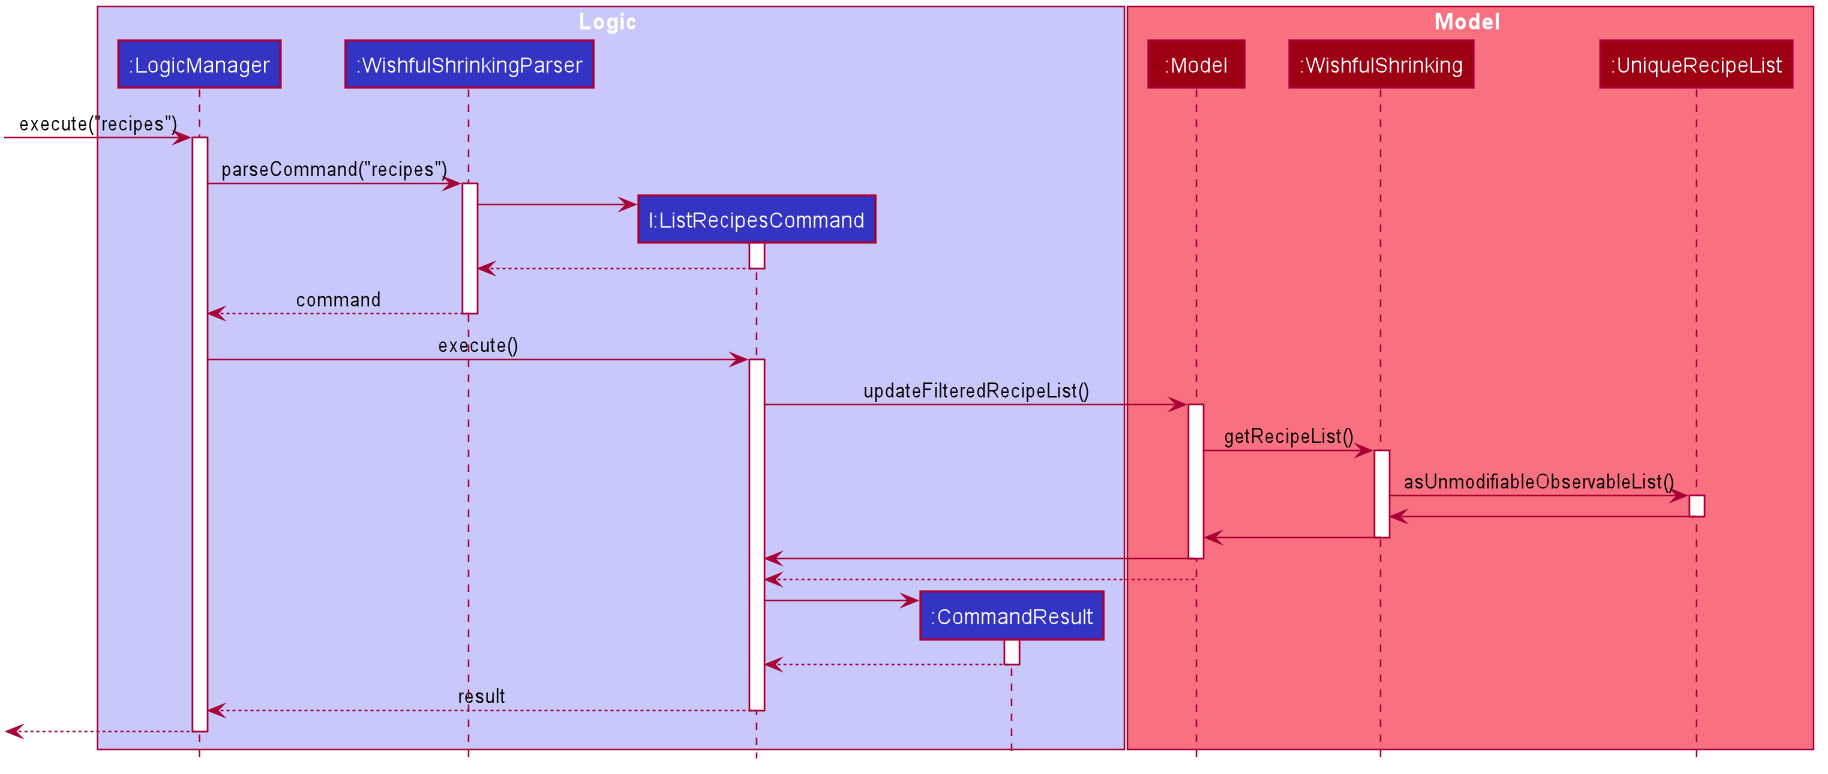

The diagram above was rendered by PlantUML. Its source (embedded in the PNG):
@startuml








skinparam BackgroundColor #FFFFFFF

skinparam Shadowing false

skinparam Class {
    FontColor #FFFFFF
    BorderThickness 1
    BorderColor #FFFFFF
    StereotypeFontColor #FFFFFF
    FontName Arial
}

skinparam Actor {
    BorderColor #000000
    Color #000000
    FontName Arial
}

skinparam Sequence {
    MessageAlign center
    BoxFontSize 15
    BoxPadding 0
    BoxFontColor #FFFFFF
    FontName Arial
}

skinparam Participant {
    FontColor #FFFFFFF
    Padding 20
}

skinparam MinClassWidth 50
skinparam ParticipantPadding 10
skinparam Shadowing false
skinparam DefaultTextAlignment center
skinparam packageStyle Rectangle

hide footbox
hide members
hide circle

box Logic #C8C8FA
participant ":LogicManager" as LogicManager #3333C4
participant ":WishfulShrinkingParser" as WishfulShrinkingParser #3333C4
participant "l:ListRecipesCommand" as ListRecipesCommand #3333C4
participant ":CommandResult" as CommandResult #3333C4
end box

box Model #F97181
participant ":Model" as Model #9D0012
participant ":WishfulShrinking" as WishfulShrinking #9D0012
participant ":UniqueRecipeList" as UniqueRecipeList #9D0012
end box

[-> LogicManager : execute("recipes")
activate LogicManager

LogicManager -> WishfulShrinkingParser : parseCommand("recipes")
activate WishfulShrinkingParser

create ListRecipesCommand
WishfulShrinkingParser -> ListRecipesCommand
activate ListRecipesCommand

ListRecipesCommand --> WishfulShrinkingParser
deactivate ListRecipesCommand

WishfulShrinkingParser --> LogicManager : command
deactivate WishfulShrinkingParser

LogicManager -> ListRecipesCommand : execute()
activate ListRecipesCommand

ListRecipesCommand -> Model : updateFilteredRecipeList()
activate Model

Model -> WishfulShrinking : getRecipeList()
activate WishfulShrinking

WishfulShrinking -> UniqueRecipeList : asUnmodifiableObservableList()
activate UniqueRecipeList

UniqueRecipeList -> WishfulShrinking
deactivate UniqueRecipeList

WishfulShrinking -> Model
deactivate WishfulShrinking

Model -> ListRecipesCommand
deactivate Model

Model --> ListRecipesCommand
deactivate Model

create CommandResult
ListRecipesCommand -> CommandResult
activate CommandResult

CommandResult --> ListRecipesCommand
deactivate CommandResult

ListRecipesCommand --> LogicManager : result
deactivate ListRecipesCommand

[<--LogicManager
deactivate LogicManager
@enduml